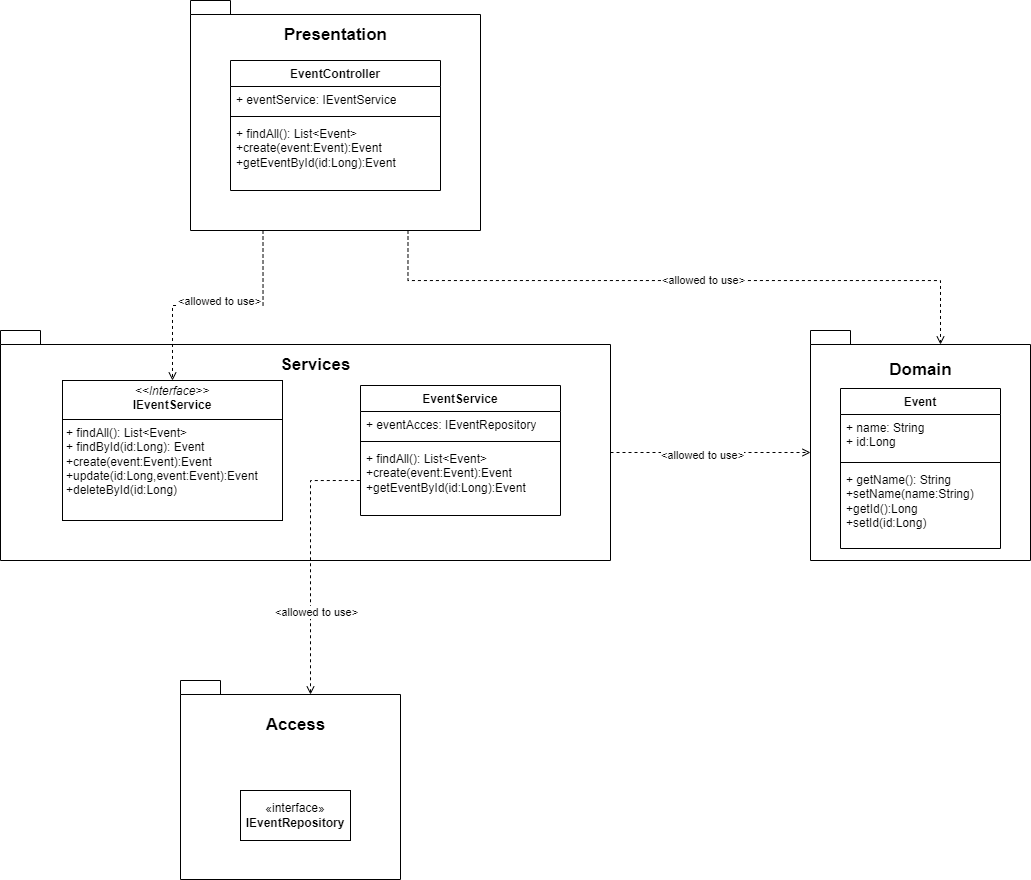

The diagram above was exported from draw.io. Its source (the exported page's mxGraphModel, read from the mxfile embedded in the PNG):
<mxGraphModel dx="926" dy="457" grid="1" gridSize="10" guides="1" tooltips="1" connect="1" arrows="1" fold="1" page="1" pageScale="1" pageWidth="827" pageHeight="1169" math="0" shadow="0">
  <root>
    <mxCell id="0" />
    <mxCell id="1" parent="0" />
    <mxCell id="UQbVophwyNBIucQUjsnT-32" value="" style="group" vertex="1" connectable="0" parent="1">
      <mxGeometry x="90" y="340" width="610" height="230" as="geometry" />
    </mxCell>
    <mxCell id="UQbVophwyNBIucQUjsnT-16" value="" style="shape=folder;fontStyle=1;spacingTop=10;tabWidth=40;tabHeight=14;tabPosition=left;html=1;whiteSpace=wrap;" vertex="1" parent="UQbVophwyNBIucQUjsnT-32">
      <mxGeometry width="610" height="230" as="geometry" />
    </mxCell>
    <mxCell id="UQbVophwyNBIucQUjsnT-9" value="&lt;font size=&quot;1&quot; style=&quot;&quot;&gt;&lt;b style=&quot;font-size: 17px;&quot;&gt;Services&lt;/b&gt;&lt;/font&gt;" style="text;html=1;align=center;verticalAlign=middle;resizable=0;points=[];autosize=1;strokeColor=none;fillColor=none;" vertex="1" parent="UQbVophwyNBIucQUjsnT-32">
      <mxGeometry x="270" y="20" width="90" height="30" as="geometry" />
    </mxCell>
    <mxCell id="UQbVophwyNBIucQUjsnT-10" value="&lt;p style=&quot;margin:0px;margin-top:4px;text-align:center;&quot;&gt;&lt;i&gt;&amp;lt;&amp;lt;Interface&amp;gt;&amp;gt;&lt;/i&gt;&lt;br&gt;&lt;b&gt;IEventService&lt;/b&gt;&lt;/p&gt;&lt;hr size=&quot;1&quot; style=&quot;border-style:solid;&quot;&gt;&lt;p style=&quot;margin:0px;margin-left:4px;&quot;&gt;+ findAll(): List&amp;lt;Event&amp;gt;&lt;br&gt;+ findById(id:Long): Event&lt;/p&gt;&lt;p style=&quot;margin:0px;margin-left:4px;&quot;&gt;+create(event:Event):Event&lt;/p&gt;&lt;p style=&quot;margin:0px;margin-left:4px;&quot;&gt;+update(id:Long,event:Event):Event&lt;/p&gt;&lt;p style=&quot;margin:0px;margin-left:4px;&quot;&gt;+deleteById(id:Long)&lt;/p&gt;&lt;p style=&quot;margin:0px;margin-left:4px;&quot;&gt;&lt;br&gt;&lt;/p&gt;" style="verticalAlign=top;align=left;overflow=fill;html=1;whiteSpace=wrap;" vertex="1" parent="UQbVophwyNBIucQUjsnT-32">
      <mxGeometry x="62" y="50" width="220" height="140" as="geometry" />
    </mxCell>
    <mxCell id="UQbVophwyNBIucQUjsnT-11" value="EventService" style="swimlane;fontStyle=1;align=center;verticalAlign=top;childLayout=stackLayout;horizontal=1;startSize=26;horizontalStack=0;resizeParent=1;resizeParentMax=0;resizeLast=0;collapsible=1;marginBottom=0;whiteSpace=wrap;html=1;" vertex="1" parent="UQbVophwyNBIucQUjsnT-32">
      <mxGeometry x="360" y="55" width="200" height="130" as="geometry" />
    </mxCell>
    <mxCell id="UQbVophwyNBIucQUjsnT-12" value="+ eventAcces: IEventRepository" style="text;strokeColor=none;fillColor=none;align=left;verticalAlign=top;spacingLeft=4;spacingRight=4;overflow=hidden;rotatable=0;points=[[0,0.5],[1,0.5]];portConstraint=eastwest;whiteSpace=wrap;html=1;" vertex="1" parent="UQbVophwyNBIucQUjsnT-11">
      <mxGeometry y="26" width="200" height="26" as="geometry" />
    </mxCell>
    <mxCell id="UQbVophwyNBIucQUjsnT-13" value="" style="line;strokeWidth=1;fillColor=none;align=left;verticalAlign=middle;spacingTop=-1;spacingLeft=3;spacingRight=3;rotatable=0;labelPosition=right;points=[];portConstraint=eastwest;strokeColor=inherit;" vertex="1" parent="UQbVophwyNBIucQUjsnT-11">
      <mxGeometry y="52" width="200" height="8" as="geometry" />
    </mxCell>
    <mxCell id="UQbVophwyNBIucQUjsnT-14" value="+ findAll(): List&amp;lt;Event&amp;gt;&lt;div&gt;+create(event:Event):Event&lt;/div&gt;&lt;div&gt;+getEventById(id:Long):Event&lt;/div&gt;" style="text;strokeColor=none;fillColor=none;align=left;verticalAlign=top;spacingLeft=4;spacingRight=4;overflow=hidden;rotatable=0;points=[[0,0.5],[1,0.5]];portConstraint=eastwest;whiteSpace=wrap;html=1;" vertex="1" parent="UQbVophwyNBIucQUjsnT-11">
      <mxGeometry y="60" width="200" height="70" as="geometry" />
    </mxCell>
    <mxCell id="UQbVophwyNBIucQUjsnT-57" value="" style="group" vertex="1" connectable="0" parent="1">
      <mxGeometry x="900" y="340" width="220" height="230" as="geometry" />
    </mxCell>
    <mxCell id="UQbVophwyNBIucQUjsnT-26" value="" style="shape=folder;fontStyle=1;spacingTop=10;tabWidth=40;tabHeight=14;tabPosition=left;html=1;whiteSpace=wrap;" vertex="1" parent="UQbVophwyNBIucQUjsnT-57">
      <mxGeometry width="220" height="230" as="geometry" />
    </mxCell>
    <mxCell id="UQbVophwyNBIucQUjsnT-27" value="&lt;span style=&quot;font-size: 17px;&quot;&gt;&lt;b&gt;Domain&lt;/b&gt;&lt;/span&gt;" style="text;html=1;align=center;verticalAlign=middle;resizable=0;points=[];autosize=1;strokeColor=none;fillColor=none;" vertex="1" parent="UQbVophwyNBIucQUjsnT-57">
      <mxGeometry x="65" y="25" width="90" height="30" as="geometry" />
    </mxCell>
    <mxCell id="UQbVophwyNBIucQUjsnT-28" value="Event" style="swimlane;fontStyle=1;align=center;verticalAlign=top;childLayout=stackLayout;horizontal=1;startSize=26;horizontalStack=0;resizeParent=1;resizeParentMax=0;resizeLast=0;collapsible=1;marginBottom=0;whiteSpace=wrap;html=1;" vertex="1" parent="UQbVophwyNBIucQUjsnT-57">
      <mxGeometry x="30" y="58" width="160" height="160" as="geometry" />
    </mxCell>
    <mxCell id="UQbVophwyNBIucQUjsnT-29" value="+ name: String&lt;div&gt;+ id:Long&lt;/div&gt;" style="text;strokeColor=none;fillColor=none;align=left;verticalAlign=top;spacingLeft=4;spacingRight=4;overflow=hidden;rotatable=0;points=[[0,0.5],[1,0.5]];portConstraint=eastwest;whiteSpace=wrap;html=1;" vertex="1" parent="UQbVophwyNBIucQUjsnT-28">
      <mxGeometry y="26" width="160" height="44" as="geometry" />
    </mxCell>
    <mxCell id="UQbVophwyNBIucQUjsnT-30" value="" style="line;strokeWidth=1;fillColor=none;align=left;verticalAlign=middle;spacingTop=-1;spacingLeft=3;spacingRight=3;rotatable=0;labelPosition=right;points=[];portConstraint=eastwest;strokeColor=inherit;" vertex="1" parent="UQbVophwyNBIucQUjsnT-28">
      <mxGeometry y="70" width="160" height="8" as="geometry" />
    </mxCell>
    <mxCell id="UQbVophwyNBIucQUjsnT-31" value="+ getName(): String&lt;div&gt;+setName(name:String)&lt;/div&gt;&lt;div&gt;+getId():Long&lt;/div&gt;&lt;div&gt;+setId(id:Long)&lt;/div&gt;" style="text;strokeColor=none;fillColor=none;align=left;verticalAlign=top;spacingLeft=4;spacingRight=4;overflow=hidden;rotatable=0;points=[[0,0.5],[1,0.5]];portConstraint=eastwest;whiteSpace=wrap;html=1;" vertex="1" parent="UQbVophwyNBIucQUjsnT-28">
      <mxGeometry y="78" width="160" height="82" as="geometry" />
    </mxCell>
    <mxCell id="UQbVophwyNBIucQUjsnT-58" value="" style="group" vertex="1" connectable="0" parent="1">
      <mxGeometry x="280" y="10" width="290" height="230" as="geometry" />
    </mxCell>
    <mxCell id="UQbVophwyNBIucQUjsnT-17" value="" style="shape=folder;fontStyle=1;spacingTop=10;tabWidth=40;tabHeight=14;tabPosition=left;html=1;whiteSpace=wrap;" vertex="1" parent="UQbVophwyNBIucQUjsnT-58">
      <mxGeometry width="290" height="230" as="geometry" />
    </mxCell>
    <mxCell id="UQbVophwyNBIucQUjsnT-18" value="EventController" style="swimlane;fontStyle=1;align=center;verticalAlign=top;childLayout=stackLayout;horizontal=1;startSize=26;horizontalStack=0;resizeParent=1;resizeParentMax=0;resizeLast=0;collapsible=1;marginBottom=0;whiteSpace=wrap;html=1;" vertex="1" parent="UQbVophwyNBIucQUjsnT-58">
      <mxGeometry x="40" y="60" width="210" height="130" as="geometry" />
    </mxCell>
    <mxCell id="UQbVophwyNBIucQUjsnT-19" value="+ eventService: IEventService" style="text;strokeColor=none;fillColor=none;align=left;verticalAlign=top;spacingLeft=4;spacingRight=4;overflow=hidden;rotatable=0;points=[[0,0.5],[1,0.5]];portConstraint=eastwest;whiteSpace=wrap;html=1;" vertex="1" parent="UQbVophwyNBIucQUjsnT-18">
      <mxGeometry y="26" width="210" height="26" as="geometry" />
    </mxCell>
    <mxCell id="UQbVophwyNBIucQUjsnT-20" value="" style="line;strokeWidth=1;fillColor=none;align=left;verticalAlign=middle;spacingTop=-1;spacingLeft=3;spacingRight=3;rotatable=0;labelPosition=right;points=[];portConstraint=eastwest;strokeColor=inherit;" vertex="1" parent="UQbVophwyNBIucQUjsnT-18">
      <mxGeometry y="52" width="210" height="8" as="geometry" />
    </mxCell>
    <mxCell id="UQbVophwyNBIucQUjsnT-21" value="+ findAll(): List&amp;lt;Event&amp;gt;&lt;div&gt;+create(event:Event):Event&lt;/div&gt;&lt;div&gt;+getEventById(id:Long):Event&lt;/div&gt;" style="text;strokeColor=none;fillColor=none;align=left;verticalAlign=top;spacingLeft=4;spacingRight=4;overflow=hidden;rotatable=0;points=[[0,0.5],[1,0.5]];portConstraint=eastwest;whiteSpace=wrap;html=1;" vertex="1" parent="UQbVophwyNBIucQUjsnT-18">
      <mxGeometry y="60" width="210" height="70" as="geometry" />
    </mxCell>
    <mxCell id="UQbVophwyNBIucQUjsnT-22" value="&lt;font size=&quot;1&quot; style=&quot;&quot;&gt;&lt;b style=&quot;font-size: 17px;&quot;&gt;Presentation&lt;/b&gt;&lt;/font&gt;" style="text;html=1;align=center;verticalAlign=middle;resizable=0;points=[];autosize=1;strokeColor=none;fillColor=none;" vertex="1" parent="UQbVophwyNBIucQUjsnT-58">
      <mxGeometry x="80" y="20" width="130" height="30" as="geometry" />
    </mxCell>
    <mxCell id="UQbVophwyNBIucQUjsnT-59" value="" style="group" vertex="1" connectable="0" parent="1">
      <mxGeometry x="270" y="690" width="220" height="199" as="geometry" />
    </mxCell>
    <mxCell id="UQbVophwyNBIucQUjsnT-23" value="" style="shape=folder;fontStyle=1;spacingTop=10;tabWidth=40;tabHeight=14;tabPosition=left;html=1;whiteSpace=wrap;" vertex="1" parent="UQbVophwyNBIucQUjsnT-59">
      <mxGeometry width="220" height="199" as="geometry" />
    </mxCell>
    <mxCell id="UQbVophwyNBIucQUjsnT-24" value="&lt;font size=&quot;1&quot; style=&quot;&quot;&gt;&lt;b style=&quot;font-size: 17px;&quot;&gt;Access&lt;/b&gt;&lt;/font&gt;" style="text;html=1;align=center;verticalAlign=middle;resizable=0;points=[];autosize=1;strokeColor=none;fillColor=none;" vertex="1" parent="UQbVophwyNBIucQUjsnT-59">
      <mxGeometry x="75" y="30" width="80" height="30" as="geometry" />
    </mxCell>
    <mxCell id="UQbVophwyNBIucQUjsnT-25" value="«interface»&lt;br&gt;&lt;b&gt;IEventRepository&lt;/b&gt;" style="html=1;whiteSpace=wrap;" vertex="1" parent="UQbVophwyNBIucQUjsnT-59">
      <mxGeometry x="60" y="110" width="110" height="50" as="geometry" />
    </mxCell>
    <mxCell id="UQbVophwyNBIucQUjsnT-60" style="edgeStyle=orthogonalEdgeStyle;rounded=0;orthogonalLoop=1;jettySize=auto;html=1;exitX=0.75;exitY=1;exitDx=0;exitDy=0;exitPerimeter=0;entryX=0;entryY=0;entryDx=130;entryDy=14;entryPerimeter=0;endArrow=open;endFill=0;dashed=1;" edge="1" parent="1" source="UQbVophwyNBIucQUjsnT-17" target="UQbVophwyNBIucQUjsnT-26">
      <mxGeometry relative="1" as="geometry" />
    </mxCell>
    <mxCell id="UQbVophwyNBIucQUjsnT-62" value="&amp;lt;allowed to use&amp;gt;" style="edgeLabel;html=1;align=center;verticalAlign=middle;resizable=0;points=[];" vertex="1" connectable="0" parent="UQbVophwyNBIucQUjsnT-60">
      <mxGeometry x="0.0695" y="1" relative="1" as="geometry">
        <mxPoint as="offset" />
      </mxGeometry>
    </mxCell>
    <mxCell id="UQbVophwyNBIucQUjsnT-61" style="edgeStyle=orthogonalEdgeStyle;rounded=0;orthogonalLoop=1;jettySize=auto;html=1;exitX=0.25;exitY=1;exitDx=0;exitDy=0;exitPerimeter=0;entryX=0.5;entryY=0;entryDx=0;entryDy=0;endArrow=open;endFill=0;dashed=1;" edge="1" parent="1" source="UQbVophwyNBIucQUjsnT-17" target="UQbVophwyNBIucQUjsnT-10">
      <mxGeometry relative="1" as="geometry" />
    </mxCell>
    <mxCell id="UQbVophwyNBIucQUjsnT-63" value="&amp;lt;allowed to use&amp;gt;" style="edgeLabel;html=1;align=center;verticalAlign=middle;resizable=0;points=[];" vertex="1" connectable="0" parent="UQbVophwyNBIucQUjsnT-61">
      <mxGeometry x="-0.0147" y="-5" relative="1" as="geometry">
        <mxPoint as="offset" />
      </mxGeometry>
    </mxCell>
    <mxCell id="UQbVophwyNBIucQUjsnT-64" style="edgeStyle=orthogonalEdgeStyle;rounded=0;orthogonalLoop=1;jettySize=auto;html=1;exitX=0;exitY=0;exitDx=610;exitDy=122;exitPerimeter=0;entryX=0;entryY=0;entryDx=0;entryDy=122;entryPerimeter=0;dashed=1;endArrow=open;endFill=0;" edge="1" parent="1" source="UQbVophwyNBIucQUjsnT-16" target="UQbVophwyNBIucQUjsnT-26">
      <mxGeometry relative="1" as="geometry" />
    </mxCell>
    <mxCell id="UQbVophwyNBIucQUjsnT-67" value="&amp;lt;allowed to use&amp;gt;" style="edgeLabel;html=1;align=center;verticalAlign=middle;resizable=0;points=[];" vertex="1" connectable="0" parent="UQbVophwyNBIucQUjsnT-64">
      <mxGeometry x="-0.0794" y="-2" relative="1" as="geometry">
        <mxPoint as="offset" />
      </mxGeometry>
    </mxCell>
    <mxCell id="UQbVophwyNBIucQUjsnT-65" style="edgeStyle=orthogonalEdgeStyle;rounded=0;orthogonalLoop=1;jettySize=auto;html=1;exitX=0;exitY=0;exitDx=130;exitDy=14;exitPerimeter=0;entryX=0;entryY=0.5;entryDx=0;entryDy=0;endArrow=none;endFill=0;startArrow=open;startFill=0;dashed=1;" edge="1" parent="1" source="UQbVophwyNBIucQUjsnT-23" target="UQbVophwyNBIucQUjsnT-14">
      <mxGeometry relative="1" as="geometry" />
    </mxCell>
    <mxCell id="UQbVophwyNBIucQUjsnT-66" value="&amp;lt;allowed to use&amp;gt;" style="edgeLabel;html=1;align=center;verticalAlign=middle;resizable=0;points=[];" vertex="1" connectable="0" parent="UQbVophwyNBIucQUjsnT-65">
      <mxGeometry x="-0.3809" y="-5" relative="1" as="geometry">
        <mxPoint as="offset" />
      </mxGeometry>
    </mxCell>
  </root>
</mxGraphModel>